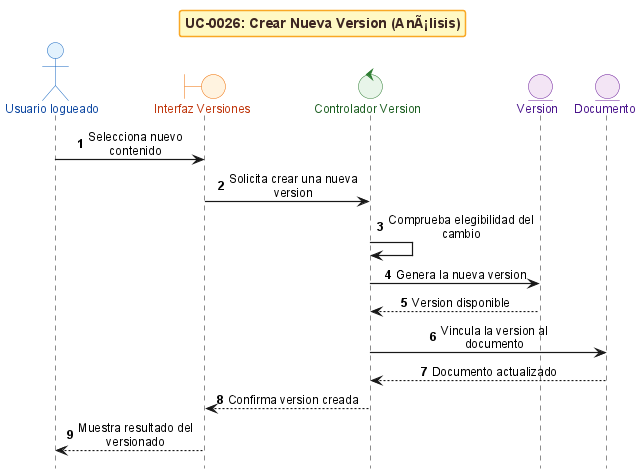

The diagram above was rendered by PlantUML. Its source (embedded in the PNG):
@startuml
!include _sequence-bce-style.puml

title UC-0026: Crear Nueva Version (AnÃ¡lisis)

actor "Usuario logueado" as Actor
boundary "Interfaz Versiones" as BS
control "Controlador Version" as CV
entity "Version" as EV
entity "Documento" as ED

Actor -> BS : Selecciona nuevo contenido
BS -> CV : Solicita crear una nueva version
CV -> CV : Comprueba elegibilidad del cambio
CV -> EV : Genera la nueva version
EV --> CV : Version disponible
CV -> ED : Vincula la version al documento
ED --> CV : Documento actualizado
CV --> BS : Confirma version creada
BS --> Actor : Muestra resultado del versionado

@enduml